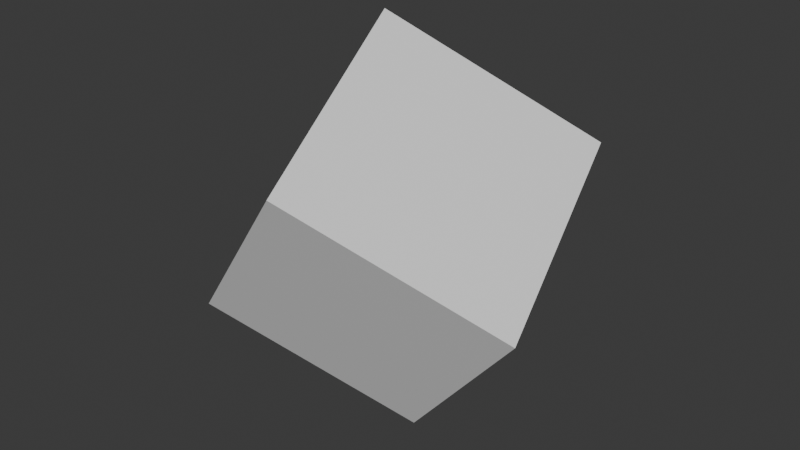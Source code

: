 # Source: simpleCubeCombinedTransform.blend  (saved by Blender 4.2.66; exported with 4.5.12 LTS)
import bpy
from mathutils import Matrix  # noqa: F401  (used for matrix-valued properties, if any)

bpy.ops.wm.read_factory_settings(use_empty=True)
scene = bpy.context.scene
scene.name = 'Scene'

# ---- collections
col_collection = bpy.data.collections.new('Collection'); scene.collection.children.link(col_collection)

# ---- materials (node trees are filled in below, after node groups)
mat_material = bpy.data.materials.new('Material')
mat_material.alpha_threshold = 0.0
mat_material.use_transparent_shadow = False
mat_material.roughness = 0.5
mat_material.line_color = (0.0, 0.0, 0.0, 1.0)

# ---- material node trees
mat_material.use_nodes = True; mat_material.node_tree.nodes.clear()
_N = mat_material.node_tree.nodes; _L = mat_material.node_tree.links
n0 = _N.new('ShaderNodeOutputMaterial'); n0.name = 'Material Output'; n0.location = (300, 300)
n1 = _N.new('ShaderNodeBsdfPrincipled'); n1.name = 'Principled BSDF'; n1.location = (10, 300)
n1.inputs[3].default_value = 1.45
_L.new(n1.outputs[0], n0.inputs[0])
n0.is_active_output = True

# ---- world
world_world = bpy.data.worlds.new('World'); scene.world = world_world
world_world.use_nodes = True; world_world.node_tree.nodes.clear()
_N = world_world.node_tree.nodes; _L = world_world.node_tree.links
n0 = _N.new('ShaderNodeOutputWorld'); n0.name = 'World Output'; n0.location = (300, 300)
n1 = _N.new('ShaderNodeBackground'); n1.name = 'Background'; n1.location = (10, 300)
n1.inputs[0].default_value = (0.05088, 0.05088, 0.05088, 1.0)
_L.new(n1.outputs[0], n0.inputs[0])
n0.is_active_output = True
world_world.color = (0.05088, 0.05088, 0.05088)
world_world.sun_shadow_jitter_overblur = 0.0

# ---- meshes
me_cube = bpy.data.meshes.new('Cube')
me_cube.from_pydata([(1.0, 1.0, 1.0), (1.0, 1.0, -1.0), (1.0, -1.0, 1.0), (1.0, -1.0, -1.0), (-1.0, 1.0, 1.0), (-1.0, 1.0, -1.0), (-1.0, -1.0, 1.0), (-1.0, -1.0, -1.0)], [], [(0, 4, 6, 2), (3, 2, 6, 7), (7, 6, 4, 5), (5, 1, 3, 7), (1, 0, 2, 3), (5, 4, 0, 1)])
_uv = me_cube.uv_layers.new(name='UVMap')
_uv.uv.foreach_set('vector', [0.625, 0.5, 0.875, 0.5, 0.875, 0.75, 0.625, 0.75, 0.375, 0.75, 0.625, 0.75, 0.625, 1.0, 0.375, 1.0, 0.375, 0.0, 0.625, 0.0, 0.625, 0.25, 0.375, 0.25, 0.125, 0.5, 0.375, 0.5, 0.375, 0.75, 0.125, 0.75, 0.375, 0.5, 0.625, 0.5, 0.625, 0.75, 0.375, 0.75, 0.375, 0.25, 0.625, 0.25, 0.625, 0.5, 0.375, 0.5])
me_cube.materials.append(mat_material)
me_cube.use_mirror_vertex_groups = False
me_cube.update()

# ---- objects
ob_cube = bpy.data.objects.new('Cube', me_cube)

# ---- transforms, parenting, visibility, modifiers, constraints
ob_cube.location = (2.0, 1.0, 3.0)
ob_cube.rotation_euler = (0.5236, 0.5236, 0.5236)
ob_cube.scale = (1.5, 1.5, 1.5)
ob_cube.lock_rotations_4d = False
ob_cube.empty_display_type = 'ARROWS'
ob_cube.lineart.crease_threshold = 0.0

# ---- collection membership
col_collection.objects.link(ob_cube)

# ---- scene / render settings (as saved in the file)
scene.frame_start = 1; scene.frame_end = 250; scene.frame_set(1)
scene.render.engine = 'BLENDER_EEVEE_NEXT'
bpy.context.view_layer.update()

# ---- added for rendering (the .blend has no active camera and no usable light): camera, sun
cam_auto = bpy.data.cameras.new('AutoCamera')
cam_auto.lens = 50.0
cam_auto.sensor_width = 36.0
cam_auto.clip_end = 1000.0
ob_auto_camera = bpy.data.objects.new('AutoCamera', cam_auto)
scene.collection.objects.link(ob_auto_camera)
ob_auto_camera.location = (9.69697, -8.23637, 9.15758)
ob_auto_camera.rotation_euler = (1.09748, -7.21219e-08, 0.694738)
scene.camera = ob_auto_camera
light_auto_sun = bpy.data.lights.new('AutoSun', 'SUN')
light_auto_sun.energy = 3.0
light_auto_sun.angle = 0.0523599
ob_auto_sun = bpy.data.objects.new('AutoSun', light_auto_sun)
scene.collection.objects.link(ob_auto_sun)
ob_auto_sun.rotation_euler = (0.872665, 0.174533, 0.523599)
bpy.context.view_layer.update()
